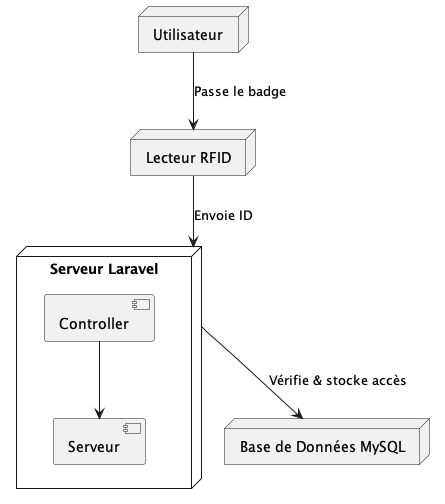

The diagram above was rendered by PlantUML. Its source (embedded in the PNG):
@startuml diagrammeDarchitecture
node "Utilisateur" {
}

node "Lecteur RFID" {
}

node "Serveur Laravel" {
  [Controller] --> [Serveur]
}

node "Base de Données MySQL" {
}

Utilisateur --> "Lecteur RFID" : Passe le badge
"Lecteur RFID" --> "Serveur Laravel" : Envoie ID
"Serveur Laravel" --> "Base de Données MySQL" : Vérifie & stocke accès
@enduml